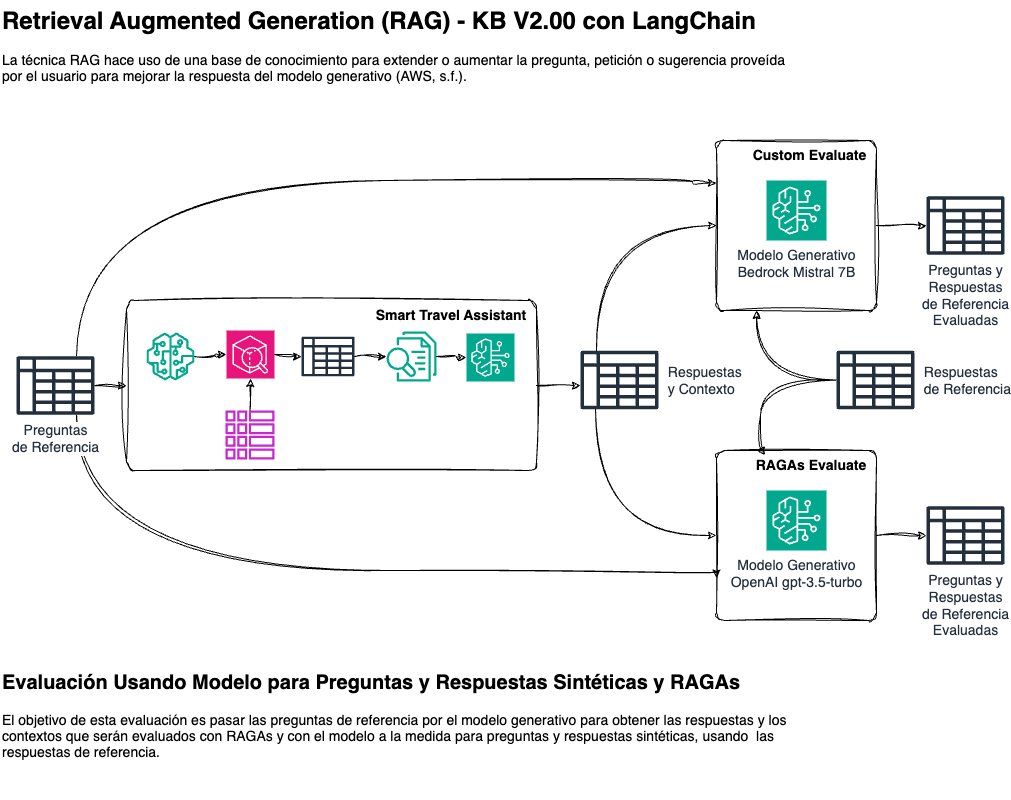

The diagram above was exported from draw.io. Its source (the exported page's mxGraphModel, read from the mxfile embedded in the PNG):
<mxGraphModel dx="966" dy="847" grid="1" gridSize="10" guides="1" tooltips="1" connect="1" arrows="1" fold="1" page="1" pageScale="1" pageWidth="1100" pageHeight="850" math="0" shadow="0">
  <root>
    <mxCell id="wEU7KmF3dRd8RRQm1-PM-0" />
    <mxCell id="wEU7KmF3dRd8RRQm1-PM-1" parent="wEU7KmF3dRd8RRQm1-PM-0" />
    <mxCell id="wEU7KmF3dRd8RRQm1-PM-2" value="&lt;h1 style=&quot;margin-top: 0px;&quot;&gt;Retrieval Augmented Generation (RAG) - KB V2.00 con LangChain&lt;/h1&gt;&lt;p style=&quot;margin: 0px; font-variant-numeric: normal; font-variant-east-asian: normal; font-variant-alternates: normal; font-kerning: auto; font-optical-sizing: auto; font-feature-settings: normal; font-variation-settings: normal; font-variant-position: normal; font-stretch: normal; line-height: normal; font-size: 14px;&quot; class=&quot;p1&quot;&gt;La técnica RAG hace uso de una base de conocimiento para extender o aumentar la pregunta,&amp;nbsp;&lt;span style=&quot;background-color: initial;&quot;&gt;petición o sugerencia proveída por el usuario para mejorar la respuesta del modelo generativo (AWS,&amp;nbsp;&lt;/span&gt;&lt;span style=&quot;background-color: initial;&quot;&gt;s.f.)&lt;/span&gt;&lt;span style=&quot;background-color: initial;&quot;&gt;.&lt;/span&gt;&lt;/p&gt;" style="text;html=1;whiteSpace=wrap;overflow=hidden;rounded=0;" vertex="1" parent="wEU7KmF3dRd8RRQm1-PM-1">
      <mxGeometry x="40" y="30" width="800" height="120" as="geometry" />
    </mxCell>
    <mxCell id="wEU7KmF3dRd8RRQm1-PM-3" value="&lt;h1 style=&quot;margin-top: 0px;&quot;&gt;&lt;font style=&quot;font-size: 20px;&quot;&gt;Evaluación Usando Modelo para Preguntas y Respuestas Sintéticas y RAGAs&lt;/font&gt;&lt;/h1&gt;&lt;p style=&quot;margin: 0px; font-variant-numeric: normal; font-variant-east-asian: normal; font-variant-alternates: normal; font-kerning: auto; font-optical-sizing: auto; font-feature-settings: normal; font-variation-settings: normal; font-variant-position: normal; font-stretch: normal; line-height: normal; font-size: 14px;&quot; class=&quot;p1&quot;&gt;El objetivo de esta evaluación es pasar las preguntas de referencia por el modelo generativo para obtener las respuestas y los contextos que serán evaluados con RAGAs y con el modelo a la medida para preguntas y respuestas sintéticas, usando&amp;nbsp; las respuestas de referencia&lt;span style=&quot;background-color: initial;&quot;&gt;.&lt;/span&gt;&lt;/p&gt;" style="text;html=1;whiteSpace=wrap;overflow=hidden;rounded=0;" vertex="1" parent="wEU7KmF3dRd8RRQm1-PM-1">
      <mxGeometry x="40" y="690" width="800" height="137" as="geometry" />
    </mxCell>
    <mxCell id="wEU7KmF3dRd8RRQm1-PM-4" value="" style="group" vertex="1" connectable="0" parent="wEU7KmF3dRd8RRQm1-PM-1">
      <mxGeometry x="166" y="330" width="410" height="170" as="geometry" />
    </mxCell>
    <mxCell id="wEU7KmF3dRd8RRQm1-PM-5" value="&lt;div&gt;&lt;div&gt;&lt;span style=&quot;font-size: 14px;&quot;&gt;&lt;b&gt;Smart Travel Assistant&amp;nbsp;&amp;nbsp;&lt;/b&gt;&lt;/span&gt;&lt;/div&gt;&lt;/div&gt;" style="rounded=1;whiteSpace=wrap;html=1;fillColor=none;sketch=1;curveFitting=1;jiggle=2;verticalAlign=top;align=right;arcSize=5;" vertex="1" parent="wEU7KmF3dRd8RRQm1-PM-4">
      <mxGeometry width="410" height="170" as="geometry" />
    </mxCell>
    <mxCell id="wEU7KmF3dRd8RRQm1-PM-6" style="edgeStyle=orthogonalEdgeStyle;rounded=0;orthogonalLoop=1;jettySize=auto;html=1;entryX=0;entryY=0.5;entryDx=0;entryDy=0;entryPerimeter=0;sketch=1;curveFitting=1;jiggle=2;curved=1;" edge="1" parent="wEU7KmF3dRd8RRQm1-PM-4" source="wEU7KmF3dRd8RRQm1-PM-7" target="wEU7KmF3dRd8RRQm1-PM-9">
      <mxGeometry relative="1" as="geometry" />
    </mxCell>
    <mxCell id="wEU7KmF3dRd8RRQm1-PM-7" value="" style="sketch=0;outlineConnect=0;fontColor=#232F3E;gradientColor=none;fillColor=#01A88D;strokeColor=none;dashed=0;verticalLabelPosition=bottom;verticalAlign=top;align=center;html=1;fontSize=12;fontStyle=0;aspect=fixed;pointerEvents=1;shape=mxgraph.aws4.sagemaker_model;" vertex="1" parent="wEU7KmF3dRd8RRQm1-PM-4">
      <mxGeometry x="20" y="32" width="48" height="48" as="geometry" />
    </mxCell>
    <mxCell id="wEU7KmF3dRd8RRQm1-PM-8" style="edgeStyle=orthogonalEdgeStyle;rounded=0;orthogonalLoop=1;jettySize=auto;html=1;curved=1;sketch=1;curveFitting=1;jiggle=2;" edge="1" parent="wEU7KmF3dRd8RRQm1-PM-4" source="wEU7KmF3dRd8RRQm1-PM-9" target="wEU7KmF3dRd8RRQm1-PM-13">
      <mxGeometry relative="1" as="geometry" />
    </mxCell>
    <mxCell id="wEU7KmF3dRd8RRQm1-PM-9" value="" style="sketch=0;points=[[0,0,0],[0.25,0,0],[0.5,0,0],[0.75,0,0],[1,0,0],[0,1,0],[0.25,1,0],[0.5,1,0],[0.75,1,0],[1,1,0],[0,0.25,0],[0,0.5,0],[0,0.75,0],[1,0.25,0],[1,0.5,0],[1,0.75,0]];points=[[0,0,0],[0.25,0,0],[0.5,0,0],[0.75,0,0],[1,0,0],[0,1,0],[0.25,1,0],[0.5,1,0],[0.75,1,0],[1,1,0],[0,0.25,0],[0,0.5,0],[0,0.75,0],[1,0.25,0],[1,0.5,0],[1,0.75,0]];outlineConnect=0;fontColor=#232F3E;fillColor=#E7157B;strokeColor=#ffffff;dashed=0;verticalLabelPosition=top;verticalAlign=bottom;align=center;html=1;fontSize=14;fontStyle=0;aspect=fixed;shape=mxgraph.aws4.resourceIcon;resIcon=mxgraph.aws4.resource_explorer;labelPosition=center;" vertex="1" parent="wEU7KmF3dRd8RRQm1-PM-4">
      <mxGeometry x="100" y="30" width="48" height="48" as="geometry" />
    </mxCell>
    <mxCell id="wEU7KmF3dRd8RRQm1-PM-10" value="" style="sketch=0;outlineConnect=0;fontColor=#232F3E;gradientColor=none;fillColor=#C925D1;strokeColor=none;dashed=0;verticalLabelPosition=bottom;verticalAlign=top;align=center;html=1;fontSize=12;fontStyle=0;aspect=fixed;pointerEvents=1;shape=mxgraph.aws4.global_secondary_index;" vertex="1" parent="wEU7KmF3dRd8RRQm1-PM-4">
      <mxGeometry x="99" y="110" width="49" height="49" as="geometry" />
    </mxCell>
    <mxCell id="wEU7KmF3dRd8RRQm1-PM-11" style="edgeStyle=orthogonalEdgeStyle;rounded=0;orthogonalLoop=1;jettySize=auto;html=1;entryX=0.5;entryY=1;entryDx=0;entryDy=0;entryPerimeter=0;sketch=1;curveFitting=1;jiggle=2;curved=1;" edge="1" parent="wEU7KmF3dRd8RRQm1-PM-4" source="wEU7KmF3dRd8RRQm1-PM-10" target="wEU7KmF3dRd8RRQm1-PM-9">
      <mxGeometry relative="1" as="geometry" />
    </mxCell>
    <mxCell id="wEU7KmF3dRd8RRQm1-PM-12" style="edgeStyle=orthogonalEdgeStyle;rounded=0;orthogonalLoop=1;jettySize=auto;html=1;sketch=1;curveFitting=1;jiggle=2;curved=1;" edge="1" parent="wEU7KmF3dRd8RRQm1-PM-4" source="wEU7KmF3dRd8RRQm1-PM-13" target="wEU7KmF3dRd8RRQm1-PM-15">
      <mxGeometry relative="1" as="geometry">
        <mxPoint x="270" y="170" as="sourcePoint" />
      </mxGeometry>
    </mxCell>
    <mxCell id="wEU7KmF3dRd8RRQm1-PM-13" value="&lt;div style=&quot;font-size: 14px;&quot;&gt;&lt;br&gt;&lt;/div&gt;" style="sketch=0;outlineConnect=0;fontColor=#232F3E;gradientColor=none;fillColor=#232F3D;strokeColor=none;dashed=0;verticalLabelPosition=bottom;verticalAlign=top;align=center;html=1;fontSize=12;fontStyle=0;aspect=fixed;pointerEvents=1;shape=mxgraph.aws4.data_table;labelPosition=left;" vertex="1" parent="wEU7KmF3dRd8RRQm1-PM-4">
      <mxGeometry x="175" y="36" width="52.88" height="40" as="geometry" />
    </mxCell>
    <mxCell id="wEU7KmF3dRd8RRQm1-PM-14" value="" style="sketch=0;points=[[0,0,0],[0.25,0,0],[0.5,0,0],[0.75,0,0],[1,0,0],[0,1,0],[0.25,1,0],[0.5,1,0],[0.75,1,0],[1,1,0],[0,0.25,0],[0,0.5,0],[0,0.75,0],[1,0.25,0],[1,0.5,0],[1,0.75,0]];outlineConnect=0;fontColor=#232F3E;fillColor=#01A88D;strokeColor=#ffffff;dashed=0;verticalLabelPosition=bottom;verticalAlign=top;align=center;html=1;fontSize=12;fontStyle=0;aspect=fixed;shape=mxgraph.aws4.resourceIcon;resIcon=mxgraph.aws4.bedrock;" vertex="1" parent="wEU7KmF3dRd8RRQm1-PM-4">
      <mxGeometry x="340" y="33" width="48" height="48" as="geometry" />
    </mxCell>
    <mxCell id="wEU7KmF3dRd8RRQm1-PM-15" value="" style="sketch=0;outlineConnect=0;fontColor=#232F3E;gradientColor=none;fillColor=#01A88D;strokeColor=none;dashed=0;verticalLabelPosition=bottom;verticalAlign=top;align=center;html=1;fontSize=12;fontStyle=0;aspect=fixed;pointerEvents=1;shape=mxgraph.aws4.textract_analyze_lending;labelPosition=center;" vertex="1" parent="wEU7KmF3dRd8RRQm1-PM-4">
      <mxGeometry x="260" y="31" width="50" height="50" as="geometry" />
    </mxCell>
    <mxCell id="wEU7KmF3dRd8RRQm1-PM-16" style="edgeStyle=orthogonalEdgeStyle;rounded=0;orthogonalLoop=1;jettySize=auto;html=1;entryX=0;entryY=0.5;entryDx=0;entryDy=0;entryPerimeter=0;curved=1;sketch=1;curveFitting=1;jiggle=2;" edge="1" parent="wEU7KmF3dRd8RRQm1-PM-4" source="wEU7KmF3dRd8RRQm1-PM-15" target="wEU7KmF3dRd8RRQm1-PM-14">
      <mxGeometry relative="1" as="geometry" />
    </mxCell>
    <mxCell id="wEU7KmF3dRd8RRQm1-PM-17" style="edgeStyle=orthogonalEdgeStyle;rounded=0;orthogonalLoop=1;jettySize=auto;html=1;curved=1;sketch=1;curveFitting=1;jiggle=2;" edge="1" parent="wEU7KmF3dRd8RRQm1-PM-1" source="wEU7KmF3dRd8RRQm1-PM-19" target="wEU7KmF3dRd8RRQm1-PM-5">
      <mxGeometry relative="1" as="geometry">
        <mxPoint x="186" y="555" as="targetPoint" />
      </mxGeometry>
    </mxCell>
    <mxCell id="wEU7KmF3dRd8RRQm1-PM-18" style="edgeStyle=orthogonalEdgeStyle;rounded=0;orthogonalLoop=1;jettySize=auto;html=1;entryX=0;entryY=0.25;entryDx=0;entryDy=0;curved=1;sketch=1;curveFitting=1;jiggle=2;" edge="1" parent="wEU7KmF3dRd8RRQm1-PM-1" source="wEU7KmF3dRd8RRQm1-PM-19" target="wEU7KmF3dRd8RRQm1-PM-49">
      <mxGeometry relative="1" as="geometry">
        <Array as="points">
          <mxPoint x="116" y="210" />
          <mxPoint x="732" y="210" />
          <mxPoint x="732" y="213" />
        </Array>
      </mxGeometry>
    </mxCell>
    <mxCell id="MBtWmJnZzytyXEb_QQVy-0" style="edgeStyle=orthogonalEdgeStyle;rounded=0;orthogonalLoop=1;jettySize=auto;html=1;entryX=0;entryY=0.75;entryDx=0;entryDy=0;curved=1;sketch=1;curveFitting=1;jiggle=2;" edge="1" parent="wEU7KmF3dRd8RRQm1-PM-1" source="wEU7KmF3dRd8RRQm1-PM-19" target="wEU7KmF3dRd8RRQm1-PM-25">
      <mxGeometry relative="1" as="geometry">
        <Array as="points">
          <mxPoint x="116" y="600" />
          <mxPoint x="756" y="600" />
        </Array>
      </mxGeometry>
    </mxCell>
    <mxCell id="wEU7KmF3dRd8RRQm1-PM-20" value="&lt;div style=&quot;font-size: 14px;&quot;&gt;Preguntas y&lt;/div&gt;&lt;div style=&quot;font-size: 14px;&quot;&gt;Respuestas&lt;/div&gt;&lt;div style=&quot;font-size: 14px;&quot;&gt;de Referencia&lt;/div&gt;&lt;div style=&quot;font-size: 14px;&quot;&gt;Evaluadas&lt;br&gt;&lt;/div&gt;" style="sketch=0;outlineConnect=0;fontColor=#232F3E;gradientColor=none;fillColor=#232F3D;strokeColor=none;dashed=0;verticalLabelPosition=bottom;verticalAlign=top;align=center;html=1;fontSize=12;fontStyle=0;aspect=fixed;pointerEvents=1;shape=mxgraph.aws4.data_table;labelPosition=center;" vertex="1" parent="wEU7KmF3dRd8RRQm1-PM-1">
      <mxGeometry x="966" y="535.5" width="78" height="59" as="geometry" />
    </mxCell>
    <mxCell id="wEU7KmF3dRd8RRQm1-PM-21" style="edgeStyle=orthogonalEdgeStyle;rounded=0;orthogonalLoop=1;jettySize=auto;html=1;entryX=0;entryY=0.5;entryDx=0;entryDy=0;curved=1;sketch=1;curveFitting=1;jiggle=2;" edge="1" parent="wEU7KmF3dRd8RRQm1-PM-1" source="wEU7KmF3dRd8RRQm1-PM-22" target="wEU7KmF3dRd8RRQm1-PM-25">
      <mxGeometry relative="1" as="geometry">
        <Array as="points">
          <mxPoint x="635" y="565" />
        </Array>
      </mxGeometry>
    </mxCell>
    <mxCell id="ZAJBUBUK35RJTo221xlT-4" style="edgeStyle=orthogonalEdgeStyle;rounded=0;orthogonalLoop=1;jettySize=auto;html=1;entryX=0;entryY=0.5;entryDx=0;entryDy=0;curved=1;sketch=1;curveFitting=1;jiggle=2;" edge="1" parent="wEU7KmF3dRd8RRQm1-PM-1" source="wEU7KmF3dRd8RRQm1-PM-22" target="wEU7KmF3dRd8RRQm1-PM-49">
      <mxGeometry relative="1" as="geometry">
        <Array as="points">
          <mxPoint x="636" y="255" />
        </Array>
      </mxGeometry>
    </mxCell>
    <mxCell id="wEU7KmF3dRd8RRQm1-PM-22" value="&lt;div style=&quot;font-size: 14px;&quot;&gt;&amp;nbsp; Respuestas&lt;/div&gt;&lt;div style=&quot;font-size: 14px;&quot;&gt;&amp;nbsp; y Contexto&lt;/div&gt;" style="sketch=0;outlineConnect=0;fontColor=#232F3E;gradientColor=none;fillColor=#232F3D;strokeColor=none;dashed=0;verticalLabelPosition=middle;verticalAlign=middle;align=left;html=1;fontSize=12;fontStyle=0;aspect=fixed;pointerEvents=1;shape=mxgraph.aws4.data_table;labelPosition=right;" vertex="1" parent="wEU7KmF3dRd8RRQm1-PM-1">
      <mxGeometry x="620" y="380" width="78" height="59" as="geometry" />
    </mxCell>
    <mxCell id="wEU7KmF3dRd8RRQm1-PM-23" style="edgeStyle=orthogonalEdgeStyle;rounded=0;orthogonalLoop=1;jettySize=auto;html=1;curved=1;sketch=1;curveFitting=1;jiggle=2;exitX=1;exitY=0.5;exitDx=0;exitDy=0;" edge="1" parent="wEU7KmF3dRd8RRQm1-PM-1" source="wEU7KmF3dRd8RRQm1-PM-5" target="wEU7KmF3dRd8RRQm1-PM-22">
      <mxGeometry relative="1" as="geometry">
        <Array as="points">
          <mxPoint x="586" y="415" />
          <mxPoint x="586" y="415" />
        </Array>
      </mxGeometry>
    </mxCell>
    <mxCell id="wEU7KmF3dRd8RRQm1-PM-24" value="" style="group" vertex="1" connectable="0" parent="wEU7KmF3dRd8RRQm1-PM-1">
      <mxGeometry x="756" y="480" width="160" height="170" as="geometry" />
    </mxCell>
    <mxCell id="wEU7KmF3dRd8RRQm1-PM-25" value="&lt;div&gt;&lt;div&gt;&lt;span style=&quot;font-size: 14px;&quot;&gt;&lt;b&gt;RAGAs Evaluate&amp;nbsp;&amp;nbsp;&lt;/b&gt;&lt;/span&gt;&lt;/div&gt;&lt;/div&gt;" style="rounded=1;whiteSpace=wrap;html=1;fillColor=none;sketch=1;curveFitting=1;jiggle=2;verticalAlign=top;align=right;arcSize=5;" vertex="1" parent="wEU7KmF3dRd8RRQm1-PM-24">
      <mxGeometry width="160" height="170" as="geometry" />
    </mxCell>
    <mxCell id="wEU7KmF3dRd8RRQm1-PM-26" value="&lt;font style=&quot;font-size: 14px;&quot;&gt;Modelo Generativo&lt;/font&gt;&lt;div&gt;&lt;span style=&quot;font-size: 14px;&quot;&gt;OpenAI&amp;nbsp;&lt;/span&gt;&lt;span style=&quot;background-color: initial; font-size: 14px;&quot;&gt;gpt-3.5-turbo&lt;/span&gt;&lt;/div&gt;" style="sketch=0;points=[[0,0,0],[0.25,0,0],[0.5,0,0],[0.75,0,0],[1,0,0],[0,1,0],[0.25,1,0],[0.5,1,0],[0.75,1,0],[1,1,0],[0,0.25,0],[0,0.5,0],[0,0.75,0],[1,0.25,0],[1,0.5,0],[1,0.75,0]];outlineConnect=0;fontColor=#232F3E;fillColor=#01A88D;strokeColor=#ffffff;dashed=0;verticalLabelPosition=bottom;verticalAlign=top;align=center;html=1;fontSize=12;fontStyle=0;aspect=fixed;shape=mxgraph.aws4.resourceIcon;resIcon=mxgraph.aws4.bedrock;" vertex="1" parent="wEU7KmF3dRd8RRQm1-PM-24">
      <mxGeometry x="50" y="40" width="60" height="60" as="geometry" />
    </mxCell>
    <mxCell id="wEU7KmF3dRd8RRQm1-PM-27" style="edgeStyle=orthogonalEdgeStyle;rounded=0;orthogonalLoop=1;jettySize=auto;html=1;curved=1;sketch=1;curveFitting=1;jiggle=2;" edge="1" parent="wEU7KmF3dRd8RRQm1-PM-1" source="wEU7KmF3dRd8RRQm1-PM-25" target="wEU7KmF3dRd8RRQm1-PM-20">
      <mxGeometry relative="1" as="geometry" />
    </mxCell>
    <mxCell id="wEU7KmF3dRd8RRQm1-PM-44" value="&lt;div style=&quot;font-size: 14px;&quot;&gt;&lt;div&gt;Preguntas y&lt;/div&gt;&lt;div&gt;Respuestas&lt;/div&gt;&lt;div&gt;de Referencia&lt;/div&gt;&lt;div&gt;Evaluadas&lt;/div&gt;&lt;/div&gt;" style="sketch=0;outlineConnect=0;fontColor=#232F3E;gradientColor=none;fillColor=#232F3D;strokeColor=none;dashed=0;verticalLabelPosition=bottom;verticalAlign=top;align=center;html=1;fontSize=12;fontStyle=0;aspect=fixed;pointerEvents=1;shape=mxgraph.aws4.data_table;labelPosition=center;" vertex="1" parent="wEU7KmF3dRd8RRQm1-PM-1">
      <mxGeometry x="966" y="225.5" width="78" height="59" as="geometry" />
    </mxCell>
    <mxCell id="wEU7KmF3dRd8RRQm1-PM-48" value="" style="group" vertex="1" connectable="0" parent="wEU7KmF3dRd8RRQm1-PM-1">
      <mxGeometry x="756" y="170" width="160" height="170" as="geometry" />
    </mxCell>
    <mxCell id="wEU7KmF3dRd8RRQm1-PM-49" value="&lt;div&gt;&lt;div&gt;&lt;span style=&quot;font-size: 14px;&quot;&gt;&lt;b&gt;Custom Evaluate&amp;nbsp;&amp;nbsp;&lt;/b&gt;&lt;/span&gt;&lt;/div&gt;&lt;/div&gt;" style="rounded=1;whiteSpace=wrap;html=1;fillColor=none;sketch=1;curveFitting=1;jiggle=2;verticalAlign=top;align=right;arcSize=5;" vertex="1" parent="wEU7KmF3dRd8RRQm1-PM-48">
      <mxGeometry width="160" height="170" as="geometry" />
    </mxCell>
    <mxCell id="wEU7KmF3dRd8RRQm1-PM-50" value="&lt;font style=&quot;font-size: 14px;&quot;&gt;Modelo Generativo&lt;/font&gt;&lt;div&gt;&lt;span style=&quot;font-size: 14px;&quot;&gt;Bedrock Mistral 7B&lt;/span&gt;&lt;/div&gt;" style="sketch=0;points=[[0,0,0],[0.25,0,0],[0.5,0,0],[0.75,0,0],[1,0,0],[0,1,0],[0.25,1,0],[0.5,1,0],[0.75,1,0],[1,1,0],[0,0.25,0],[0,0.5,0],[0,0.75,0],[1,0.25,0],[1,0.5,0],[1,0.75,0]];outlineConnect=0;fontColor=#232F3E;fillColor=#01A88D;strokeColor=#ffffff;dashed=0;verticalLabelPosition=bottom;verticalAlign=top;align=center;html=1;fontSize=12;fontStyle=0;aspect=fixed;shape=mxgraph.aws4.resourceIcon;resIcon=mxgraph.aws4.bedrock;" vertex="1" parent="wEU7KmF3dRd8RRQm1-PM-48">
      <mxGeometry x="50" y="40" width="60" height="60" as="geometry" />
    </mxCell>
    <mxCell id="wEU7KmF3dRd8RRQm1-PM-51" style="edgeStyle=orthogonalEdgeStyle;rounded=0;orthogonalLoop=1;jettySize=auto;html=1;curved=1;sketch=1;curveFitting=1;jiggle=2;" edge="1" parent="wEU7KmF3dRd8RRQm1-PM-1" source="wEU7KmF3dRd8RRQm1-PM-49" target="wEU7KmF3dRd8RRQm1-PM-44">
      <mxGeometry relative="1" as="geometry" />
    </mxCell>
    <mxCell id="wEU7KmF3dRd8RRQm1-PM-52" style="edgeStyle=orthogonalEdgeStyle;rounded=0;orthogonalLoop=1;jettySize=auto;html=1;entryX=0.25;entryY=0;entryDx=0;entryDy=0;curved=1;sketch=1;curveFitting=1;jiggle=2;" edge="1" parent="wEU7KmF3dRd8RRQm1-PM-1" source="wEU7KmF3dRd8RRQm1-PM-53" target="wEU7KmF3dRd8RRQm1-PM-25">
      <mxGeometry relative="1" as="geometry">
        <Array as="points">
          <mxPoint x="800" y="410" />
          <mxPoint x="800" y="480" />
        </Array>
      </mxGeometry>
    </mxCell>
    <mxCell id="ZAJBUBUK35RJTo221xlT-5" style="edgeStyle=orthogonalEdgeStyle;rounded=0;orthogonalLoop=1;jettySize=auto;html=1;entryX=0.25;entryY=1;entryDx=0;entryDy=0;curved=1;sketch=1;curveFitting=1;jiggle=2;" edge="1" parent="wEU7KmF3dRd8RRQm1-PM-1" source="wEU7KmF3dRd8RRQm1-PM-53" target="wEU7KmF3dRd8RRQm1-PM-49">
      <mxGeometry relative="1" as="geometry">
        <Array as="points">
          <mxPoint x="796" y="410" />
        </Array>
      </mxGeometry>
    </mxCell>
    <mxCell id="wEU7KmF3dRd8RRQm1-PM-53" value="&lt;div style=&quot;font-size: 14px;&quot;&gt;&amp;nbsp; Respuestas&lt;/div&gt;&lt;div style=&quot;font-size: 14px;&quot;&gt;&amp;nbsp; de Referencia&lt;/div&gt;" style="sketch=0;outlineConnect=0;fontColor=#232F3E;gradientColor=none;fillColor=#232F3D;strokeColor=none;dashed=0;verticalLabelPosition=middle;verticalAlign=middle;align=left;html=1;fontSize=12;fontStyle=0;aspect=fixed;pointerEvents=1;shape=mxgraph.aws4.data_table;labelPosition=right;" vertex="1" parent="wEU7KmF3dRd8RRQm1-PM-1">
      <mxGeometry x="876" y="380" width="78" height="59" as="geometry" />
    </mxCell>
    <mxCell id="wEU7KmF3dRd8RRQm1-PM-19" value="&lt;div style=&quot;font-size: 14px;&quot;&gt;Preguntas&lt;/div&gt;&lt;div style=&quot;font-size: 14px;&quot;&gt;de Referencia&lt;br&gt;&lt;/div&gt;" style="sketch=0;outlineConnect=0;fontColor=#232F3E;gradientColor=none;fillColor=#232F3D;strokeColor=none;dashed=0;verticalLabelPosition=bottom;verticalAlign=top;align=center;html=1;fontSize=12;fontStyle=0;aspect=fixed;pointerEvents=1;shape=mxgraph.aws4.data_table;labelPosition=center;labelBackgroundColor=default;" vertex="1" parent="wEU7KmF3dRd8RRQm1-PM-1">
      <mxGeometry x="56" y="385.5" width="78" height="59" as="geometry" />
    </mxCell>
  </root>
</mxGraphModel>